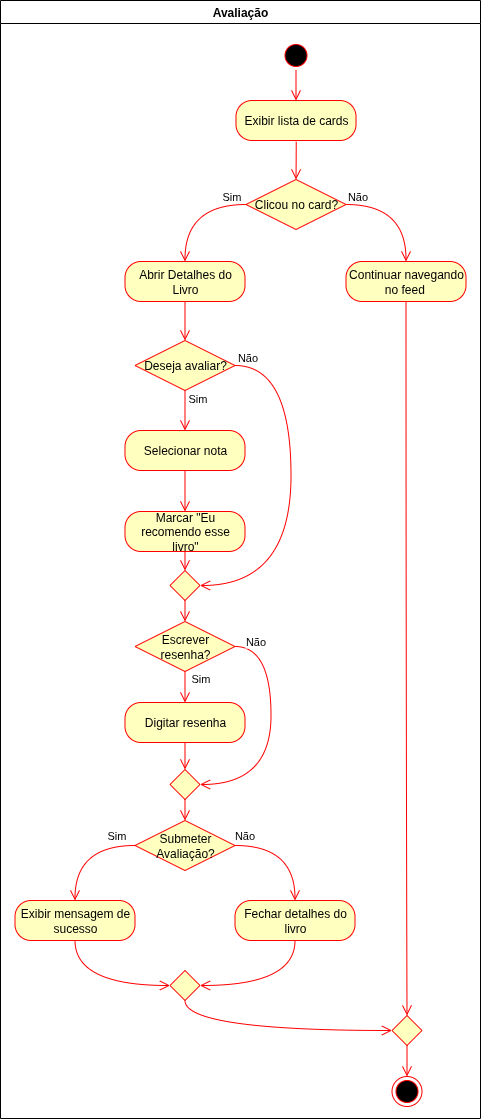

The diagram above was exported from draw.io. Its source (the exported page's mxGraphModel, read from the mxfile embedded in the PNG):
<mxGraphModel dx="1121" dy="1272" grid="1" gridSize="10" guides="1" tooltips="1" connect="1" arrows="1" fold="1" page="1" pageScale="1" pageWidth="827" pageHeight="1169" math="0" shadow="0">
  <root>
    <mxCell id="0" />
    <mxCell id="1" parent="0" />
    <mxCell id="94u0OIqpu8q9fbr80pyt-11" value="Avaliação" style="swimlane;" parent="1" vertex="1">
      <mxGeometry x="1710" y="190" width="480" height="1118" as="geometry" />
    </mxCell>
    <mxCell id="94u0OIqpu8q9fbr80pyt-37" value="" style="ellipse;html=1;shape=startState;fillColor=#000000;strokeColor=#ff0000;" parent="94u0OIqpu8q9fbr80pyt-11" vertex="1">
      <mxGeometry x="280.5" y="40" width="30" height="30" as="geometry" />
    </mxCell>
    <mxCell id="94u0OIqpu8q9fbr80pyt-41" value="Exibir lista de cards" style="rounded=1;whiteSpace=wrap;html=1;arcSize=40;fontColor=#000000;fillColor=#ffffc0;strokeColor=#ff0000;" parent="94u0OIqpu8q9fbr80pyt-11" vertex="1">
      <mxGeometry x="235.5" y="100" width="120" height="40" as="geometry" />
    </mxCell>
    <mxCell id="94u0OIqpu8q9fbr80pyt-40" value="" style="edgeStyle=orthogonalEdgeStyle;html=1;verticalAlign=bottom;endArrow=open;endSize=8;strokeColor=#ff0000;rounded=0;fontSize=12;curved=1;exitX=0.5;exitY=1;exitDx=0;exitDy=0;entryX=0.5;entryY=0;entryDx=0;entryDy=0;" parent="94u0OIqpu8q9fbr80pyt-11" source="94u0OIqpu8q9fbr80pyt-37" target="94u0OIqpu8q9fbr80pyt-41" edge="1">
      <mxGeometry relative="1" as="geometry">
        <mxPoint x="340.5" y="100" as="targetPoint" />
        <mxPoint x="350.5" y="80" as="sourcePoint" />
      </mxGeometry>
    </mxCell>
    <mxCell id="94u0OIqpu8q9fbr80pyt-42" value="Abrir Detalhes do Livro" style="rounded=1;whiteSpace=wrap;html=1;arcSize=40;fontColor=#000000;fillColor=#ffffc0;strokeColor=#ff0000;" parent="94u0OIqpu8q9fbr80pyt-11" vertex="1">
      <mxGeometry x="124.5" y="261" width="120" height="40" as="geometry" />
    </mxCell>
    <mxCell id="94u0OIqpu8q9fbr80pyt-43" value="Continuar navegando no feed&amp;nbsp;" style="rounded=1;whiteSpace=wrap;html=1;arcSize=40;fontColor=#000000;fillColor=#ffffc0;strokeColor=#ff0000;" parent="94u0OIqpu8q9fbr80pyt-11" vertex="1">
      <mxGeometry x="345.5" y="261" width="120" height="40" as="geometry" />
    </mxCell>
    <mxCell id="94u0OIqpu8q9fbr80pyt-45" value="" style="edgeStyle=orthogonalEdgeStyle;html=1;verticalAlign=bottom;endArrow=open;endSize=8;strokeColor=#ff0000;rounded=0;fontSize=12;curved=1;exitX=1;exitY=0.5;exitDx=0;exitDy=0;entryX=0.5;entryY=0;entryDx=0;entryDy=0;" parent="94u0OIqpu8q9fbr80pyt-11" source="94u0OIqpu8q9fbr80pyt-47" target="94u0OIqpu8q9fbr80pyt-43" edge="1">
      <mxGeometry relative="1" as="geometry">
        <mxPoint x="420.5" y="229" as="targetPoint" />
        <mxPoint x="400.5" y="209" as="sourcePoint" />
      </mxGeometry>
    </mxCell>
    <mxCell id="94u0OIqpu8q9fbr80pyt-52" value="Não" style="edgeLabel;html=1;align=center;verticalAlign=middle;resizable=0;points=[];" parent="94u0OIqpu8q9fbr80pyt-45" vertex="1" connectable="0">
      <mxGeometry x="-0.4985" y="-2" relative="1" as="geometry">
        <mxPoint x="-19" y="-11" as="offset" />
      </mxGeometry>
    </mxCell>
    <mxCell id="94u0OIqpu8q9fbr80pyt-46" value="" style="edgeStyle=orthogonalEdgeStyle;html=1;verticalAlign=bottom;endArrow=open;endSize=8;strokeColor=#ff0000;rounded=0;fontSize=12;curved=1;exitX=0;exitY=0.5;exitDx=0;exitDy=0;entryX=0.5;entryY=0;entryDx=0;entryDy=0;" parent="94u0OIqpu8q9fbr80pyt-11" source="94u0OIqpu8q9fbr80pyt-47" target="94u0OIqpu8q9fbr80pyt-42" edge="1">
      <mxGeometry relative="1" as="geometry">
        <mxPoint x="230.5" y="245" as="targetPoint" />
        <mxPoint x="280.5" y="209" as="sourcePoint" />
      </mxGeometry>
    </mxCell>
    <mxCell id="94u0OIqpu8q9fbr80pyt-54" value="Sim" style="edgeLabel;html=1;align=center;verticalAlign=middle;resizable=0;points=[];" parent="94u0OIqpu8q9fbr80pyt-46" vertex="1" connectable="0">
      <mxGeometry x="-0.8512" relative="1" as="geometry">
        <mxPoint x="-7" y="-9" as="offset" />
      </mxGeometry>
    </mxCell>
    <mxCell id="94u0OIqpu8q9fbr80pyt-47" value="Clicou no card?" style="rhombus;whiteSpace=wrap;html=1;fontColor=#000000;fillColor=#ffffc0;strokeColor=#ff0000;" parent="94u0OIqpu8q9fbr80pyt-11" vertex="1">
      <mxGeometry x="245.5" y="179" width="100" height="50" as="geometry" />
    </mxCell>
    <mxCell id="94u0OIqpu8q9fbr80pyt-55" value="" style="edgeStyle=orthogonalEdgeStyle;html=1;verticalAlign=bottom;endArrow=open;endSize=8;strokeColor=#ff0000;rounded=0;fontSize=12;curved=1;exitX=0.502;exitY=1.032;exitDx=0;exitDy=0;exitPerimeter=0;entryX=0.5;entryY=0;entryDx=0;entryDy=0;" parent="94u0OIqpu8q9fbr80pyt-11" source="94u0OIqpu8q9fbr80pyt-41" target="94u0OIqpu8q9fbr80pyt-47" edge="1">
      <mxGeometry relative="1" as="geometry">
        <mxPoint x="341.5" y="180" as="targetPoint" />
        <mxPoint x="340.5" y="150" as="sourcePoint" />
      </mxGeometry>
    </mxCell>
    <mxCell id="94u0OIqpu8q9fbr80pyt-57" value="Selecionar nota" style="rounded=1;whiteSpace=wrap;html=1;arcSize=40;fontColor=#000000;fillColor=#ffffc0;strokeColor=#ff0000;" parent="94u0OIqpu8q9fbr80pyt-11" vertex="1">
      <mxGeometry x="124.5" y="430" width="120" height="40" as="geometry" />
    </mxCell>
    <mxCell id="94u0OIqpu8q9fbr80pyt-63" value="Deseja avaliar?" style="rhombus;whiteSpace=wrap;html=1;fontColor=#000000;fillColor=#ffffc0;strokeColor=#ff0000;" parent="94u0OIqpu8q9fbr80pyt-11" vertex="1">
      <mxGeometry x="134.5" y="340" width="100" height="50" as="geometry" />
    </mxCell>
    <mxCell id="94u0OIqpu8q9fbr80pyt-64" value="" style="edgeStyle=orthogonalEdgeStyle;html=1;verticalAlign=bottom;endArrow=open;endSize=8;strokeColor=#ff0000;rounded=0;fontSize=12;curved=1;exitX=0.5;exitY=1;exitDx=0;exitDy=0;entryX=0.5;entryY=0;entryDx=0;entryDy=0;" parent="94u0OIqpu8q9fbr80pyt-11" source="94u0OIqpu8q9fbr80pyt-63" target="94u0OIqpu8q9fbr80pyt-57" edge="1">
      <mxGeometry relative="1" as="geometry">
        <mxPoint x="184.5" y="420" as="targetPoint" />
        <mxPoint x="254.5" y="410" as="sourcePoint" />
      </mxGeometry>
    </mxCell>
    <mxCell id="94u0OIqpu8q9fbr80pyt-65" value="Sim" style="edgeLabel;html=1;align=center;verticalAlign=middle;resizable=0;points=[];" parent="94u0OIqpu8q9fbr80pyt-64" vertex="1" connectable="0">
      <mxGeometry x="-0.8512" relative="1" as="geometry">
        <mxPoint x="12" y="4" as="offset" />
      </mxGeometry>
    </mxCell>
    <mxCell id="94u0OIqpu8q9fbr80pyt-69" value="" style="edgeStyle=orthogonalEdgeStyle;html=1;verticalAlign=bottom;endArrow=open;endSize=8;strokeColor=#ff0000;rounded=0;fontSize=12;curved=1;exitX=0.5;exitY=1;exitDx=0;exitDy=0;entryX=0.5;entryY=0;entryDx=0;entryDy=0;" parent="94u0OIqpu8q9fbr80pyt-11" source="94u0OIqpu8q9fbr80pyt-42" target="94u0OIqpu8q9fbr80pyt-63" edge="1">
      <mxGeometry relative="1" as="geometry">
        <mxPoint x="204.5" y="370" as="targetPoint" />
        <mxPoint x="204.5" y="330" as="sourcePoint" />
      </mxGeometry>
    </mxCell>
    <mxCell id="94u0OIqpu8q9fbr80pyt-67" value="" style="edgeStyle=orthogonalEdgeStyle;html=1;verticalAlign=bottom;endArrow=open;endSize=8;strokeColor=#ff0000;rounded=0;fontSize=12;curved=1;exitX=1;exitY=0.5;exitDx=0;exitDy=0;entryX=1;entryY=0.5;entryDx=0;entryDy=0;" parent="94u0OIqpu8q9fbr80pyt-11" source="94u0OIqpu8q9fbr80pyt-63" target="94u0OIqpu8q9fbr80pyt-88" edge="1">
      <mxGeometry relative="1" as="geometry">
        <mxPoint x="234.5" y="680" as="targetPoint" />
        <mxPoint x="244.5" y="365" as="sourcePoint" />
        <Array as="points">
          <mxPoint x="290.5" y="365" />
          <mxPoint x="290.5" y="585" />
        </Array>
      </mxGeometry>
    </mxCell>
    <mxCell id="94u0OIqpu8q9fbr80pyt-68" value="Não" style="edgeLabel;html=1;align=center;verticalAlign=middle;resizable=0;points=[];" parent="94u0OIqpu8q9fbr80pyt-67" vertex="1" connectable="0">
      <mxGeometry x="-0.8512" relative="1" as="geometry">
        <mxPoint x="-15" y="-9" as="offset" />
      </mxGeometry>
    </mxCell>
    <mxCell id="94u0OIqpu8q9fbr80pyt-72" value="" style="edgeStyle=orthogonalEdgeStyle;html=1;verticalAlign=bottom;endArrow=open;endSize=8;strokeColor=#ff0000;rounded=0;fontSize=12;curved=1;exitX=0.5;exitY=1;exitDx=0;exitDy=0;entryX=0.5;entryY=0;entryDx=0;entryDy=0;" parent="94u0OIqpu8q9fbr80pyt-11" source="94u0OIqpu8q9fbr80pyt-57" target="94u0OIqpu8q9fbr80pyt-79" edge="1">
      <mxGeometry relative="1" as="geometry">
        <mxPoint x="184.5" y="510" as="targetPoint" />
        <mxPoint x="174.5" y="480" as="sourcePoint" />
      </mxGeometry>
    </mxCell>
    <mxCell id="94u0OIqpu8q9fbr80pyt-79" value="Marcar &quot;Eu recomendo esse livro&quot;" style="rounded=1;whiteSpace=wrap;html=1;arcSize=40;fontColor=#000000;fillColor=#ffffc0;strokeColor=#ff0000;" parent="94u0OIqpu8q9fbr80pyt-11" vertex="1">
      <mxGeometry x="124.5" y="511" width="120" height="40" as="geometry" />
    </mxCell>
    <mxCell id="94u0OIqpu8q9fbr80pyt-88" value="" style="rhombus;whiteSpace=wrap;html=1;fontColor=#000000;fillColor=#ffffc0;strokeColor=#ff0000;" parent="94u0OIqpu8q9fbr80pyt-11" vertex="1">
      <mxGeometry x="169.5" y="570" width="30" height="30" as="geometry" />
    </mxCell>
    <mxCell id="94u0OIqpu8q9fbr80pyt-90" value="" style="edgeStyle=orthogonalEdgeStyle;html=1;verticalAlign=bottom;endArrow=open;endSize=8;strokeColor=#ff0000;rounded=0;fontSize=12;curved=1;exitX=0.5;exitY=1;exitDx=0;exitDy=0;entryX=0.5;entryY=0;entryDx=0;entryDy=0;" parent="94u0OIqpu8q9fbr80pyt-11" source="94u0OIqpu8q9fbr80pyt-79" target="94u0OIqpu8q9fbr80pyt-88" edge="1">
      <mxGeometry relative="1" as="geometry">
        <mxPoint x="184.5" y="690" as="targetPoint" />
        <mxPoint x="184.5" y="640" as="sourcePoint" />
      </mxGeometry>
    </mxCell>
    <mxCell id="94u0OIqpu8q9fbr80pyt-91" value="Digitar resenha" style="rounded=1;whiteSpace=wrap;html=1;arcSize=40;fontColor=#000000;fillColor=#ffffc0;strokeColor=#ff0000;" parent="94u0OIqpu8q9fbr80pyt-11" vertex="1">
      <mxGeometry x="124.5" y="702" width="120" height="40" as="geometry" />
    </mxCell>
    <mxCell id="94u0OIqpu8q9fbr80pyt-86" value="" style="edgeStyle=orthogonalEdgeStyle;html=1;verticalAlign=bottom;endArrow=open;endSize=8;strokeColor=#ff0000;rounded=0;fontSize=12;curved=1;exitX=0.5;exitY=1;exitDx=0;exitDy=0;entryX=0.5;entryY=0;entryDx=0;entryDy=0;" parent="94u0OIqpu8q9fbr80pyt-11" source="94u0OIqpu8q9fbr80pyt-88" target="94u0OIqpu8q9fbr80pyt-92" edge="1">
      <mxGeometry relative="1" as="geometry">
        <mxPoint x="184.5" y="670" as="targetPoint" />
        <mxPoint x="184.17000000000007" y="700" as="sourcePoint" />
      </mxGeometry>
    </mxCell>
    <mxCell id="94u0OIqpu8q9fbr80pyt-92" value="Escrever resenha?" style="rhombus;whiteSpace=wrap;html=1;fontColor=#000000;fillColor=#ffffc0;strokeColor=#ff0000;" parent="94u0OIqpu8q9fbr80pyt-11" vertex="1">
      <mxGeometry x="134.5" y="621" width="100" height="50" as="geometry" />
    </mxCell>
    <mxCell id="94u0OIqpu8q9fbr80pyt-93" value="" style="edgeStyle=orthogonalEdgeStyle;html=1;verticalAlign=bottom;endArrow=open;endSize=8;strokeColor=#ff0000;rounded=0;fontSize=12;curved=1;exitX=0.5;exitY=1;exitDx=0;exitDy=0;entryX=0.5;entryY=0;entryDx=0;entryDy=0;" parent="94u0OIqpu8q9fbr80pyt-11" source="94u0OIqpu8q9fbr80pyt-92" target="94u0OIqpu8q9fbr80pyt-91" edge="1">
      <mxGeometry relative="1" as="geometry">
        <mxPoint x="180.5" y="778" as="targetPoint" />
        <mxPoint x="180.5" y="730" as="sourcePoint" />
      </mxGeometry>
    </mxCell>
    <mxCell id="94u0OIqpu8q9fbr80pyt-94" value="Sim" style="edgeLabel;html=1;align=center;verticalAlign=middle;resizable=0;points=[];" parent="94u0OIqpu8q9fbr80pyt-93" vertex="1" connectable="0">
      <mxGeometry x="-0.2759" relative="1" as="geometry">
        <mxPoint x="15" y="-6" as="offset" />
      </mxGeometry>
    </mxCell>
    <mxCell id="94u0OIqpu8q9fbr80pyt-96" value="" style="rhombus;whiteSpace=wrap;html=1;fontColor=#000000;fillColor=#ffffc0;strokeColor=#ff0000;" parent="94u0OIqpu8q9fbr80pyt-11" vertex="1">
      <mxGeometry x="169.5" y="769" width="30" height="30" as="geometry" />
    </mxCell>
    <mxCell id="94u0OIqpu8q9fbr80pyt-98" value="" style="edgeStyle=orthogonalEdgeStyle;html=1;verticalAlign=bottom;endArrow=open;endSize=8;strokeColor=#ff0000;rounded=0;fontSize=12;curved=1;exitX=0.5;exitY=1;exitDx=0;exitDy=0;entryX=0.5;entryY=0;entryDx=0;entryDy=0;" parent="94u0OIqpu8q9fbr80pyt-11" source="94u0OIqpu8q9fbr80pyt-91" target="94u0OIqpu8q9fbr80pyt-96" edge="1">
      <mxGeometry relative="1" as="geometry">
        <mxPoint x="286.5" y="843" as="targetPoint" />
        <mxPoint x="260.5" y="810" as="sourcePoint" />
      </mxGeometry>
    </mxCell>
    <mxCell id="94u0OIqpu8q9fbr80pyt-95" value="" style="edgeStyle=orthogonalEdgeStyle;html=1;verticalAlign=bottom;endArrow=open;endSize=8;strokeColor=#ff0000;rounded=0;fontSize=12;curved=1;exitX=1;exitY=0.5;exitDx=0;exitDy=0;entryX=1;entryY=0.5;entryDx=0;entryDy=0;" parent="94u0OIqpu8q9fbr80pyt-11" source="94u0OIqpu8q9fbr80pyt-92" target="94u0OIqpu8q9fbr80pyt-96" edge="1">
      <mxGeometry relative="1" as="geometry">
        <mxPoint x="260.5" y="728" as="targetPoint" />
        <mxPoint x="260.5" y="680" as="sourcePoint" />
        <Array as="points">
          <mxPoint x="270.5" y="646" />
          <mxPoint x="270.5" y="784" />
        </Array>
      </mxGeometry>
    </mxCell>
    <mxCell id="94u0OIqpu8q9fbr80pyt-99" value="Não" style="edgeLabel;html=1;align=center;verticalAlign=middle;resizable=0;points=[];" parent="94u0OIqpu8q9fbr80pyt-95" vertex="1" connectable="0">
      <mxGeometry x="-0.898" y="-1" relative="1" as="geometry">
        <mxPoint x="8" y="-7" as="offset" />
      </mxGeometry>
    </mxCell>
    <mxCell id="94u0OIqpu8q9fbr80pyt-100" value="Submeter Avaliação?" style="rhombus;whiteSpace=wrap;html=1;fontColor=#000000;fillColor=#ffffc0;strokeColor=#ff0000;" parent="94u0OIqpu8q9fbr80pyt-11" vertex="1">
      <mxGeometry x="134.5" y="820" width="100" height="50" as="geometry" />
    </mxCell>
    <mxCell id="94u0OIqpu8q9fbr80pyt-101" value="" style="edgeStyle=orthogonalEdgeStyle;html=1;verticalAlign=bottom;endArrow=open;endSize=8;strokeColor=#ff0000;rounded=0;fontSize=12;curved=1;exitX=0.5;exitY=1;exitDx=0;exitDy=0;entryX=0.5;entryY=0;entryDx=0;entryDy=0;" parent="94u0OIqpu8q9fbr80pyt-11" source="94u0OIqpu8q9fbr80pyt-96" target="94u0OIqpu8q9fbr80pyt-100" edge="1">
      <mxGeometry relative="1" as="geometry">
        <mxPoint x="190.5" y="822" as="targetPoint" />
        <mxPoint x="190.5" y="800" as="sourcePoint" />
      </mxGeometry>
    </mxCell>
    <mxCell id="94u0OIqpu8q9fbr80pyt-103" value="" style="rhombus;whiteSpace=wrap;html=1;fontColor=#000000;fillColor=#ffffc0;strokeColor=#ff0000;" parent="94u0OIqpu8q9fbr80pyt-11" vertex="1">
      <mxGeometry x="391.5" y="1015" width="30" height="30" as="geometry" />
    </mxCell>
    <mxCell id="94u0OIqpu8q9fbr80pyt-106" value="Exibir mensagem de sucesso" style="rounded=1;whiteSpace=wrap;html=1;arcSize=40;fontColor=#000000;fillColor=#ffffc0;strokeColor=#ff0000;" parent="94u0OIqpu8q9fbr80pyt-11" vertex="1">
      <mxGeometry x="14.5" y="900" width="120" height="40" as="geometry" />
    </mxCell>
    <mxCell id="94u0OIqpu8q9fbr80pyt-107" value="Fechar detalhes do livro" style="rounded=1;whiteSpace=wrap;html=1;arcSize=40;fontColor=#000000;fillColor=#ffffc0;strokeColor=#ff0000;" parent="94u0OIqpu8q9fbr80pyt-11" vertex="1">
      <mxGeometry x="234.5" y="900" width="120" height="40" as="geometry" />
    </mxCell>
    <mxCell id="94u0OIqpu8q9fbr80pyt-108" value="" style="edgeStyle=orthogonalEdgeStyle;html=1;verticalAlign=bottom;endArrow=open;endSize=8;strokeColor=#ff0000;rounded=0;fontSize=12;curved=1;exitX=1;exitY=0.5;exitDx=0;exitDy=0;entryX=0.5;entryY=0;entryDx=0;entryDy=0;" parent="94u0OIqpu8q9fbr80pyt-11" source="94u0OIqpu8q9fbr80pyt-100" target="94u0OIqpu8q9fbr80pyt-107" edge="1">
      <mxGeometry relative="1" as="geometry">
        <mxPoint x="280.5" y="900" as="targetPoint" />
        <mxPoint x="324.5" y="845" as="sourcePoint" />
      </mxGeometry>
    </mxCell>
    <mxCell id="94u0OIqpu8q9fbr80pyt-109" value="Não" style="edgeLabel;html=1;align=center;verticalAlign=middle;resizable=0;points=[];" parent="94u0OIqpu8q9fbr80pyt-108" vertex="1" connectable="0">
      <mxGeometry x="-0.2759" relative="1" as="geometry">
        <mxPoint x="-33" y="-11" as="offset" />
      </mxGeometry>
    </mxCell>
    <mxCell id="94u0OIqpu8q9fbr80pyt-114" value="" style="rhombus;whiteSpace=wrap;html=1;fontColor=#000000;fillColor=#ffffc0;strokeColor=#ff0000;" parent="94u0OIqpu8q9fbr80pyt-11" vertex="1">
      <mxGeometry x="169.5" y="970" width="30" height="30" as="geometry" />
    </mxCell>
    <mxCell id="94u0OIqpu8q9fbr80pyt-112" value="" style="edgeStyle=orthogonalEdgeStyle;html=1;verticalAlign=bottom;endArrow=open;endSize=8;strokeColor=#ff0000;rounded=0;fontSize=12;curved=1;exitX=0.5;exitY=1;exitDx=0;exitDy=0;entryX=1;entryY=0.5;entryDx=0;entryDy=0;" parent="94u0OIqpu8q9fbr80pyt-11" source="94u0OIqpu8q9fbr80pyt-107" target="94u0OIqpu8q9fbr80pyt-114" edge="1">
      <mxGeometry relative="1" as="geometry">
        <mxPoint x="280.5" y="1000" as="targetPoint" />
        <mxPoint x="280.5" y="940" as="sourcePoint" />
      </mxGeometry>
    </mxCell>
    <mxCell id="94u0OIqpu8q9fbr80pyt-110" value="" style="edgeStyle=orthogonalEdgeStyle;html=1;verticalAlign=bottom;endArrow=open;endSize=8;strokeColor=#ff0000;rounded=0;fontSize=12;curved=1;exitX=0.5;exitY=1;exitDx=0;exitDy=0;entryX=0;entryY=0.5;entryDx=0;entryDy=0;" parent="94u0OIqpu8q9fbr80pyt-11" source="94u0OIqpu8q9fbr80pyt-106" target="94u0OIqpu8q9fbr80pyt-114" edge="1">
      <mxGeometry relative="1" as="geometry">
        <mxPoint x="90.5" y="1010" as="targetPoint" />
        <mxPoint x="90.5" y="940" as="sourcePoint" />
      </mxGeometry>
    </mxCell>
    <mxCell id="94u0OIqpu8q9fbr80pyt-115" value="" style="edgeStyle=orthogonalEdgeStyle;html=1;verticalAlign=bottom;endArrow=open;endSize=8;strokeColor=#ff0000;rounded=0;fontSize=12;curved=1;exitX=0.5;exitY=1;exitDx=0;exitDy=0;entryX=0;entryY=0.5;entryDx=0;entryDy=0;" parent="94u0OIqpu8q9fbr80pyt-11" source="94u0OIqpu8q9fbr80pyt-114" target="94u0OIqpu8q9fbr80pyt-103" edge="1">
      <mxGeometry relative="1" as="geometry">
        <mxPoint x="226.5" y="1055" as="targetPoint" />
        <mxPoint x="307.5" y="1010" as="sourcePoint" />
      </mxGeometry>
    </mxCell>
    <mxCell id="94u0OIqpu8q9fbr80pyt-117" value="" style="ellipse;html=1;shape=endState;fillColor=#000000;strokeColor=#ff0000;" parent="94u0OIqpu8q9fbr80pyt-11" vertex="1">
      <mxGeometry x="391.5" y="1076" width="30" height="30" as="geometry" />
    </mxCell>
    <mxCell id="94u0OIqpu8q9fbr80pyt-118" value="" style="edgeStyle=orthogonalEdgeStyle;html=1;verticalAlign=bottom;endArrow=open;endSize=8;strokeColor=#ff0000;rounded=0;fontSize=12;curved=1;exitX=0.5;exitY=1;exitDx=0;exitDy=0;entryX=0.5;entryY=0;entryDx=0;entryDy=0;" parent="94u0OIqpu8q9fbr80pyt-11" source="94u0OIqpu8q9fbr80pyt-103" target="94u0OIqpu8q9fbr80pyt-117" edge="1">
      <mxGeometry relative="1" as="geometry">
        <mxPoint x="391.5" y="1154" as="targetPoint" />
        <mxPoint x="286.5" y="1110" as="sourcePoint" />
      </mxGeometry>
    </mxCell>
    <mxCell id="94u0OIqpu8q9fbr80pyt-123" value="" style="edgeStyle=orthogonalEdgeStyle;html=1;verticalAlign=bottom;endArrow=open;endSize=8;strokeColor=#ff0000;rounded=0;fontSize=12;curved=1;entryX=0.5;entryY=0;entryDx=0;entryDy=0;exitX=0.5;exitY=1;exitDx=0;exitDy=0;" parent="94u0OIqpu8q9fbr80pyt-11" source="94u0OIqpu8q9fbr80pyt-43" target="94u0OIqpu8q9fbr80pyt-103" edge="1">
      <mxGeometry relative="1" as="geometry">
        <mxPoint x="430.5" y="980" as="targetPoint" />
        <mxPoint x="400.5" y="425" as="sourcePoint" />
      </mxGeometry>
    </mxCell>
    <mxCell id="94u0OIqpu8q9fbr80pyt-128" value="" style="edgeStyle=orthogonalEdgeStyle;html=1;verticalAlign=bottom;endArrow=open;endSize=8;strokeColor=#ff0000;rounded=0;fontSize=12;curved=1;exitX=0;exitY=0.5;exitDx=0;exitDy=0;entryX=0.5;entryY=0;entryDx=0;entryDy=0;" parent="94u0OIqpu8q9fbr80pyt-11" source="94u0OIqpu8q9fbr80pyt-100" target="94u0OIqpu8q9fbr80pyt-106" edge="1">
      <mxGeometry relative="1" as="geometry">
        <mxPoint x="110.5" y="910" as="targetPoint" />
        <mxPoint x="50.5" y="855" as="sourcePoint" />
      </mxGeometry>
    </mxCell>
    <mxCell id="94u0OIqpu8q9fbr80pyt-129" value="Sim" style="edgeLabel;html=1;align=center;verticalAlign=middle;resizable=0;points=[];" parent="94u0OIqpu8q9fbr80pyt-128" vertex="1" connectable="0">
      <mxGeometry x="-0.2759" relative="1" as="geometry">
        <mxPoint x="22" y="-11" as="offset" />
      </mxGeometry>
    </mxCell>
  </root>
</mxGraphModel>